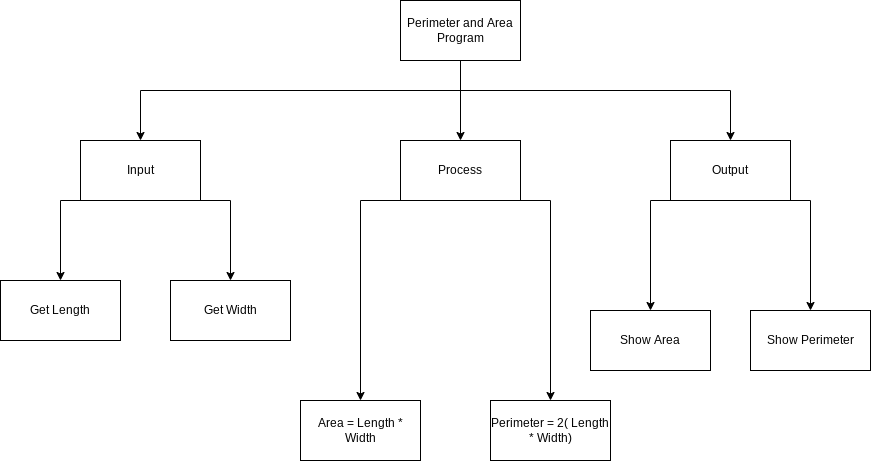

The diagram above was exported from draw.io. Its source (the exported page's mxGraphModel, read from the mxfile embedded in the PNG):
<mxGraphModel dx="1421" dy="561" grid="1" gridSize="10" guides="1" tooltips="1" connect="1" arrows="1" fold="1" page="1" pageScale="1" pageWidth="827" pageHeight="1169" math="0" shadow="0">
  <root>
    <mxCell id="0" />
    <mxCell id="1" parent="0" />
    <mxCell id="26" style="edgeStyle=none;html=1;entryX=0.5;entryY=0;entryDx=0;entryDy=0;jumpStyle=line;" parent="1" target="35" edge="1">
      <mxGeometry relative="1" as="geometry">
        <mxPoint x="330" y="90" as="sourcePoint" />
      </mxGeometry>
    </mxCell>
    <mxCell id="27" style="edgeStyle=orthogonalEdgeStyle;rounded=0;jumpStyle=line;html=1;entryX=0.5;entryY=0;entryDx=0;entryDy=0;" parent="1" source="29" target="32" edge="1">
      <mxGeometry relative="1" as="geometry">
        <Array as="points">
          <mxPoint x="330" y="120" />
          <mxPoint x="10" y="120" />
        </Array>
      </mxGeometry>
    </mxCell>
    <mxCell id="28" style="edgeStyle=orthogonalEdgeStyle;shape=connector;rounded=0;jumpStyle=line;html=1;labelBackgroundColor=default;fontFamily=Helvetica;fontSize=11;fontColor=default;endArrow=classic;strokeColor=default;" parent="1" source="29" target="38" edge="1">
      <mxGeometry relative="1" as="geometry">
        <Array as="points">
          <mxPoint x="330" y="120" />
          <mxPoint x="600" y="120" />
        </Array>
      </mxGeometry>
    </mxCell>
    <mxCell id="29" value="Perimeter and Area Program" style="rounded=0;whiteSpace=wrap;html=1;" parent="1" vertex="1">
      <mxGeometry x="270" y="30" width="120" height="60" as="geometry" />
    </mxCell>
    <mxCell id="30" style="edgeStyle=none;html=1;exitX=0.5;exitY=1;exitDx=0;exitDy=0;entryX=0.5;entryY=0;entryDx=0;entryDy=0;rounded=0;" parent="1" source="32" target="39" edge="1">
      <mxGeometry relative="1" as="geometry">
        <Array as="points">
          <mxPoint x="-70" y="230" />
        </Array>
      </mxGeometry>
    </mxCell>
    <mxCell id="31" style="edgeStyle=none;html=1;exitX=1;exitY=1;exitDx=0;exitDy=0;entryX=0.5;entryY=0;entryDx=0;entryDy=0;rounded=0;" parent="1" source="32" target="42" edge="1">
      <mxGeometry relative="1" as="geometry">
        <Array as="points">
          <mxPoint x="100" y="230" />
        </Array>
      </mxGeometry>
    </mxCell>
    <mxCell id="32" value="Input" style="rounded=0;whiteSpace=wrap;html=1;" parent="1" vertex="1">
      <mxGeometry x="-50" y="170" width="120" height="60" as="geometry" />
    </mxCell>
    <mxCell id="33" style="edgeStyle=none;html=1;exitX=0.5;exitY=1;exitDx=0;exitDy=0;entryX=0.5;entryY=0;entryDx=0;entryDy=0;rounded=0;" parent="1" source="35" target="41" edge="1">
      <mxGeometry relative="1" as="geometry">
        <Array as="points">
          <mxPoint x="230" y="230" />
        </Array>
      </mxGeometry>
    </mxCell>
    <mxCell id="34" style="edgeStyle=none;html=1;exitX=1;exitY=1;exitDx=0;exitDy=0;entryX=0.5;entryY=0;entryDx=0;entryDy=0;rounded=0;" parent="1" source="35" target="43" edge="1">
      <mxGeometry relative="1" as="geometry">
        <Array as="points">
          <mxPoint x="420" y="230" />
        </Array>
      </mxGeometry>
    </mxCell>
    <mxCell id="35" value="Process" style="rounded=0;whiteSpace=wrap;html=1;" parent="1" vertex="1">
      <mxGeometry x="270" y="170" width="120" height="60" as="geometry" />
    </mxCell>
    <mxCell id="36" style="edgeStyle=none;html=1;exitX=0.5;exitY=1;exitDx=0;exitDy=0;entryX=0.5;entryY=0;entryDx=0;entryDy=0;rounded=0;" parent="1" source="38" target="40" edge="1">
      <mxGeometry relative="1" as="geometry">
        <Array as="points">
          <mxPoint x="520" y="230" />
        </Array>
      </mxGeometry>
    </mxCell>
    <mxCell id="37" style="edgeStyle=none;html=1;exitX=1;exitY=1;exitDx=0;exitDy=0;entryX=0.5;entryY=0;entryDx=0;entryDy=0;rounded=0;" parent="1" source="38" target="44" edge="1">
      <mxGeometry relative="1" as="geometry">
        <Array as="points">
          <mxPoint x="680" y="230" />
        </Array>
      </mxGeometry>
    </mxCell>
    <mxCell id="38" value="Output" style="rounded=0;whiteSpace=wrap;html=1;" parent="1" vertex="1">
      <mxGeometry x="540" y="170" width="120" height="60" as="geometry" />
    </mxCell>
    <mxCell id="39" value="Get Length" style="rounded=0;whiteSpace=wrap;html=1;" parent="1" vertex="1">
      <mxGeometry x="-130" y="310" width="120" height="60" as="geometry" />
    </mxCell>
    <mxCell id="40" value="Show Area" style="rounded=0;whiteSpace=wrap;html=1;" parent="1" vertex="1">
      <mxGeometry x="460" y="340" width="120" height="60" as="geometry" />
    </mxCell>
    <mxCell id="41" value="Area = Length * Width" style="rounded=0;whiteSpace=wrap;html=1;" parent="1" vertex="1">
      <mxGeometry x="170" y="430" width="120" height="60" as="geometry" />
    </mxCell>
    <mxCell id="42" value="Get Width" style="rounded=0;whiteSpace=wrap;html=1;" parent="1" vertex="1">
      <mxGeometry x="40" y="310" width="120" height="60" as="geometry" />
    </mxCell>
    <mxCell id="43" value="Perimeter = 2( Length * Width)" style="rounded=0;whiteSpace=wrap;html=1;" parent="1" vertex="1">
      <mxGeometry x="360" y="430" width="120" height="60" as="geometry" />
    </mxCell>
    <mxCell id="44" value="Show Perimeter" style="rounded=0;whiteSpace=wrap;html=1;" parent="1" vertex="1">
      <mxGeometry x="620" y="340" width="120" height="60" as="geometry" />
    </mxCell>
  </root>
</mxGraphModel>